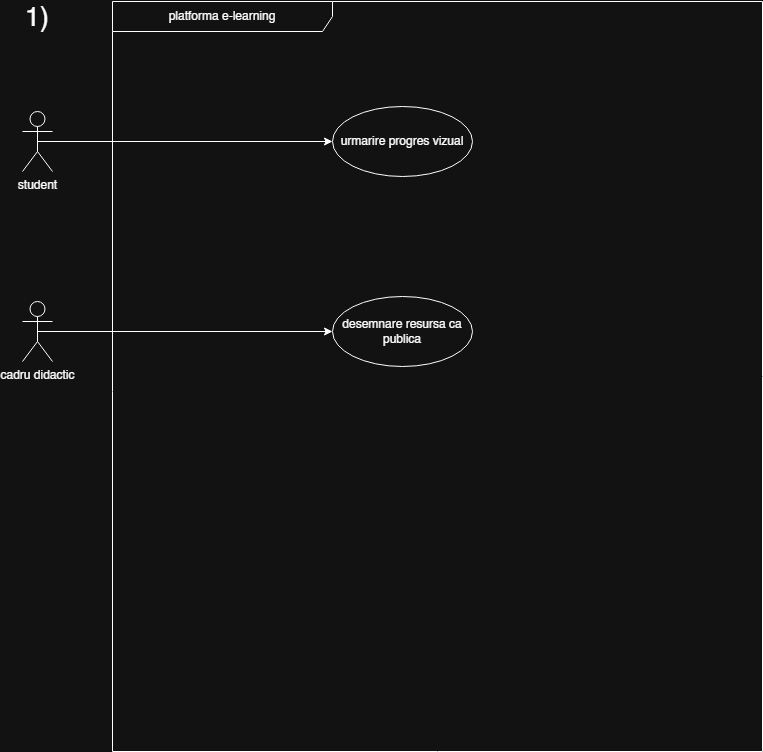

The diagram above was exported from draw.io. Its source (the exported page's mxGraphModel, read from the mxfile embedded in the PNG):
<mxGraphModel dx="1418" dy="786" grid="1" gridSize="10" guides="1" tooltips="1" connect="1" arrows="1" fold="1" page="1" pageScale="1" pageWidth="850" pageHeight="1100" math="0" shadow="0">
  <root>
    <mxCell id="0" />
    <mxCell id="1" parent="0" />
    <mxCell id="acUyDwfHnzs0KD1kfPpH-11" edge="1" parent="1" source="acUyDwfHnzs0KD1kfPpH-3" style="edgeStyle=orthogonalEdgeStyle;rounded=0;orthogonalLoop=1;jettySize=auto;html=1;exitX=0.5;exitY=0.5;exitDx=0;exitDy=0;exitPerimeter=0;entryX=0;entryY=0.5;entryDx=0;entryDy=0;">
      <mxGeometry relative="1" as="geometry">
        <mxPoint x="390" y="170" as="targetPoint" />
      </mxGeometry>
    </mxCell>
    <mxCell id="acUyDwfHnzs0KD1kfPpH-3" parent="1" style="shape=umlActor;verticalLabelPosition=bottom;verticalAlign=top;html=1;" value="student" vertex="1">
      <mxGeometry height="60" width="30" x="80" y="140" as="geometry" />
    </mxCell>
    <mxCell id="acUyDwfHnzs0KD1kfPpH-15" edge="1" parent="1" source="acUyDwfHnzs0KD1kfPpH-4" style="edgeStyle=orthogonalEdgeStyle;rounded=0;orthogonalLoop=1;jettySize=auto;html=1;exitX=0.5;exitY=0.5;exitDx=0;exitDy=0;exitPerimeter=0;entryX=0;entryY=0.5;entryDx=0;entryDy=0;" target="acUyDwfHnzs0KD1kfPpH-14">
      <mxGeometry relative="1" as="geometry" />
    </mxCell>
    <mxCell id="acUyDwfHnzs0KD1kfPpH-4" parent="1" style="shape=umlActor;verticalLabelPosition=bottom;verticalAlign=top;html=1;" value="cadru didactic&lt;div&gt;&lt;br&gt;&lt;/div&gt;" vertex="1">
      <mxGeometry height="60" width="30" x="80" y="330" as="geometry" />
    </mxCell>
    <mxCell id="acUyDwfHnzs0KD1kfPpH-10" parent="1" style="shape=umlFrame;whiteSpace=wrap;html=1;pointerEvents=0;width=220;height=30;" value="platforma e-learning" vertex="1">
      <mxGeometry height="750" width="650" x="170" y="30" as="geometry" />
    </mxCell>
    <mxCell id="acUyDwfHnzs0KD1kfPpH-12" parent="1" style="ellipse;whiteSpace=wrap;html=1;" value="urmarire progres vizual" vertex="1">
      <mxGeometry height="70" width="140" x="390" y="135" as="geometry" />
    </mxCell>
    <mxCell id="acUyDwfHnzs0KD1kfPpH-14" parent="1" style="ellipse;whiteSpace=wrap;html=1;" value="desemnare resursa ca publica" vertex="1">
      <mxGeometry height="70" width="140" x="390" y="325" as="geometry" />
    </mxCell>
    <mxCell id="acUyDwfHnzs0KD1kfPpH-16" parent="1" style="text;html=1;whiteSpace=wrap;strokeColor=none;fillColor=none;align=center;verticalAlign=middle;rounded=0;" value="&lt;font style=&quot;font-size: 27px;&quot;&gt;1)&lt;/font&gt;" vertex="1">
      <mxGeometry height="30" width="60" x="65" y="30" as="geometry" />
    </mxCell>
  </root>
</mxGraphModel>